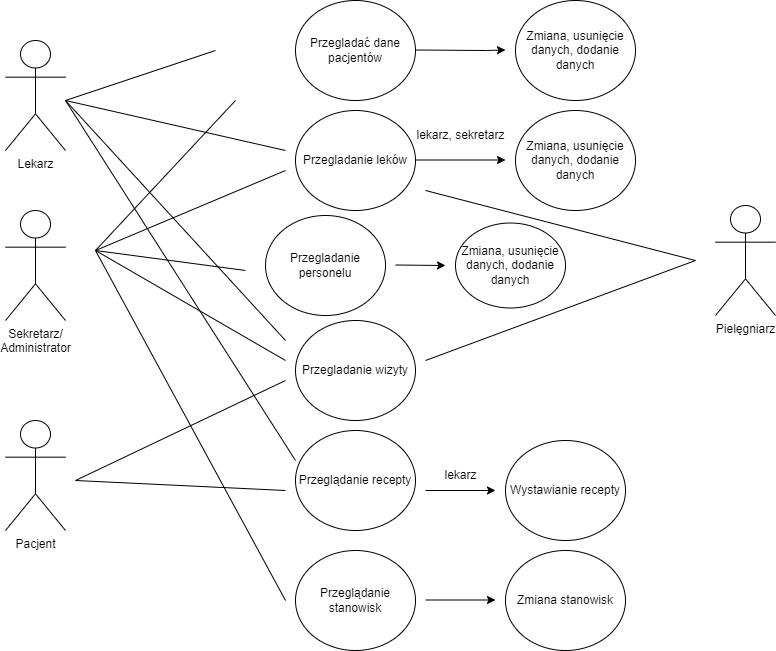

The diagram above was exported from draw.io. Its source (the exported page's mxGraphModel, read from the mxfile embedded in the PNG):
<mxGraphModel dx="1393" dy="766" grid="1" gridSize="10" guides="1" tooltips="1" connect="1" arrows="1" fold="1" page="1" pageScale="1" pageWidth="827" pageHeight="1169" math="0" shadow="0">
  <root>
    <mxCell id="0" />
    <mxCell id="1" parent="0" />
    <mxCell id="jIcnwSNYlgaUBgrzbIDh-1" value="Lekarz" style="shape=umlActor;verticalLabelPosition=bottom;verticalAlign=top;html=1;outlineConnect=0;" vertex="1" parent="1">
      <mxGeometry x="40" y="70" width="60" height="110" as="geometry" />
    </mxCell>
    <mxCell id="jIcnwSNYlgaUBgrzbIDh-2" value="Sekretarz/&lt;br&gt;Administrator" style="shape=umlActor;verticalLabelPosition=bottom;verticalAlign=top;html=1;outlineConnect=0;" vertex="1" parent="1">
      <mxGeometry x="40" y="240" width="60" height="110" as="geometry" />
    </mxCell>
    <mxCell id="jIcnwSNYlgaUBgrzbIDh-3" value="Pielęgniarz&lt;br&gt;" style="shape=umlActor;verticalLabelPosition=bottom;verticalAlign=top;html=1;outlineConnect=0;" vertex="1" parent="1">
      <mxGeometry x="750" y="235" width="60" height="110" as="geometry" />
    </mxCell>
    <mxCell id="jIcnwSNYlgaUBgrzbIDh-4" value="Przegladać dane pacjentów" style="ellipse;whiteSpace=wrap;html=1;" vertex="1" parent="1">
      <mxGeometry x="330" y="30" width="120" height="100" as="geometry" />
    </mxCell>
    <mxCell id="jIcnwSNYlgaUBgrzbIDh-6" value="Przeglądanie recepty" style="ellipse;whiteSpace=wrap;html=1;" vertex="1" parent="1">
      <mxGeometry x="330" y="460" width="120" height="100" as="geometry" />
    </mxCell>
    <mxCell id="jIcnwSNYlgaUBgrzbIDh-7" value="Przegladanie leków" style="ellipse;whiteSpace=wrap;html=1;" vertex="1" parent="1">
      <mxGeometry x="330" y="140" width="120" height="100" as="geometry" />
    </mxCell>
    <mxCell id="jIcnwSNYlgaUBgrzbIDh-9" value="Pacjent&lt;br&gt;" style="shape=umlActor;verticalLabelPosition=bottom;verticalAlign=top;html=1;outlineConnect=0;" vertex="1" parent="1">
      <mxGeometry x="40" y="450" width="60" height="110" as="geometry" />
    </mxCell>
    <mxCell id="jIcnwSNYlgaUBgrzbIDh-10" value="" style="endArrow=none;html=1;rounded=0;" edge="1" parent="1">
      <mxGeometry width="50" height="50" relative="1" as="geometry">
        <mxPoint x="100" y="130" as="sourcePoint" />
        <mxPoint x="250" y="80" as="targetPoint" />
      </mxGeometry>
    </mxCell>
    <mxCell id="jIcnwSNYlgaUBgrzbIDh-12" value="" style="endArrow=classic;html=1;rounded=0;" edge="1" parent="1">
      <mxGeometry width="50" height="50" relative="1" as="geometry">
        <mxPoint x="450" y="79.5" as="sourcePoint" />
        <mxPoint x="540" y="79.5" as="targetPoint" />
        <Array as="points">
          <mxPoint x="520" y="80" />
        </Array>
      </mxGeometry>
    </mxCell>
    <mxCell id="jIcnwSNYlgaUBgrzbIDh-13" value="Zmiana, usunięcie danych, dodanie danych" style="ellipse;whiteSpace=wrap;html=1;" vertex="1" parent="1">
      <mxGeometry x="550" y="30" width="120" height="100" as="geometry" />
    </mxCell>
    <mxCell id="jIcnwSNYlgaUBgrzbIDh-14" value="" style="endArrow=none;html=1;rounded=0;" edge="1" parent="1">
      <mxGeometry width="50" height="50" relative="1" as="geometry">
        <mxPoint x="130" y="280" as="sourcePoint" />
        <mxPoint x="270" y="130" as="targetPoint" />
      </mxGeometry>
    </mxCell>
    <mxCell id="jIcnwSNYlgaUBgrzbIDh-16" value="" style="endArrow=none;html=1;rounded=0;" edge="1" parent="1">
      <mxGeometry width="50" height="50" relative="1" as="geometry">
        <mxPoint x="460" y="220" as="sourcePoint" />
        <mxPoint x="730" y="290" as="targetPoint" />
      </mxGeometry>
    </mxCell>
    <mxCell id="jIcnwSNYlgaUBgrzbIDh-17" value="" style="endArrow=none;html=1;rounded=0;" edge="1" parent="1">
      <mxGeometry width="50" height="50" relative="1" as="geometry">
        <mxPoint x="100" y="130" as="sourcePoint" />
        <mxPoint x="320" y="180" as="targetPoint" />
      </mxGeometry>
    </mxCell>
    <mxCell id="jIcnwSNYlgaUBgrzbIDh-18" value="" style="endArrow=none;html=1;rounded=0;" edge="1" parent="1">
      <mxGeometry width="50" height="50" relative="1" as="geometry">
        <mxPoint x="130" y="280" as="sourcePoint" />
        <mxPoint x="320" y="200" as="targetPoint" />
      </mxGeometry>
    </mxCell>
    <mxCell id="jIcnwSNYlgaUBgrzbIDh-19" value="Przegladanie wizyty" style="ellipse;whiteSpace=wrap;html=1;" vertex="1" parent="1">
      <mxGeometry x="330" y="350" width="120" height="100" as="geometry" />
    </mxCell>
    <mxCell id="jIcnwSNYlgaUBgrzbIDh-20" value="" style="endArrow=none;html=1;rounded=0;" edge="1" parent="1">
      <mxGeometry width="50" height="50" relative="1" as="geometry">
        <mxPoint x="110" y="510" as="sourcePoint" />
        <mxPoint x="320" y="410" as="targetPoint" />
      </mxGeometry>
    </mxCell>
    <mxCell id="jIcnwSNYlgaUBgrzbIDh-21" value="" style="endArrow=none;html=1;rounded=0;" edge="1" parent="1">
      <mxGeometry width="50" height="50" relative="1" as="geometry">
        <mxPoint x="110" y="510" as="sourcePoint" />
        <mxPoint x="320" y="520" as="targetPoint" />
      </mxGeometry>
    </mxCell>
    <mxCell id="jIcnwSNYlgaUBgrzbIDh-22" value="" style="endArrow=none;html=1;rounded=0;" edge="1" parent="1">
      <mxGeometry width="50" height="50" relative="1" as="geometry">
        <mxPoint x="100" y="130" as="sourcePoint" />
        <mxPoint x="320" y="370" as="targetPoint" />
      </mxGeometry>
    </mxCell>
    <mxCell id="jIcnwSNYlgaUBgrzbIDh-23" value="" style="endArrow=none;html=1;rounded=0;entryX=0;entryY=0.3;entryDx=0;entryDy=0;entryPerimeter=0;" edge="1" parent="1" target="jIcnwSNYlgaUBgrzbIDh-6">
      <mxGeometry width="50" height="50" relative="1" as="geometry">
        <mxPoint x="100" y="130" as="sourcePoint" />
        <mxPoint x="440" y="350" as="targetPoint" />
      </mxGeometry>
    </mxCell>
    <mxCell id="jIcnwSNYlgaUBgrzbIDh-25" value="" style="endArrow=classic;html=1;rounded=0;" edge="1" parent="1">
      <mxGeometry width="50" height="50" relative="1" as="geometry">
        <mxPoint x="450" y="189.5" as="sourcePoint" />
        <mxPoint x="540" y="189.5" as="targetPoint" />
      </mxGeometry>
    </mxCell>
    <mxCell id="jIcnwSNYlgaUBgrzbIDh-26" value="Zmiana, usunięcie danych, dodanie danych" style="ellipse;whiteSpace=wrap;html=1;" vertex="1" parent="1">
      <mxGeometry x="550" y="140" width="120" height="100" as="geometry" />
    </mxCell>
    <mxCell id="jIcnwSNYlgaUBgrzbIDh-28" value="" style="endArrow=none;html=1;rounded=0;" edge="1" parent="1">
      <mxGeometry width="50" height="50" relative="1" as="geometry">
        <mxPoint x="730" y="290" as="sourcePoint" />
        <mxPoint x="460" y="390" as="targetPoint" />
      </mxGeometry>
    </mxCell>
    <mxCell id="jIcnwSNYlgaUBgrzbIDh-29" value="" style="endArrow=none;html=1;rounded=0;" edge="1" parent="1">
      <mxGeometry width="50" height="50" relative="1" as="geometry">
        <mxPoint x="130" y="280" as="sourcePoint" />
        <mxPoint x="320" y="390" as="targetPoint" />
      </mxGeometry>
    </mxCell>
    <mxCell id="jIcnwSNYlgaUBgrzbIDh-31" value="Przeglądanie stanowisk" style="ellipse;whiteSpace=wrap;html=1;" vertex="1" parent="1">
      <mxGeometry x="330" y="580" width="120" height="100" as="geometry" />
    </mxCell>
    <mxCell id="jIcnwSNYlgaUBgrzbIDh-34" value="" style="endArrow=classic;html=1;rounded=0;" edge="1" parent="1">
      <mxGeometry width="50" height="50" relative="1" as="geometry">
        <mxPoint x="460" y="520" as="sourcePoint" />
        <mxPoint x="530" y="520" as="targetPoint" />
      </mxGeometry>
    </mxCell>
    <mxCell id="jIcnwSNYlgaUBgrzbIDh-35" value="" style="endArrow=none;html=1;rounded=0;" edge="1" parent="1">
      <mxGeometry width="50" height="50" relative="1" as="geometry">
        <mxPoint x="130" y="280" as="sourcePoint" />
        <mxPoint x="320" y="630" as="targetPoint" />
      </mxGeometry>
    </mxCell>
    <mxCell id="jIcnwSNYlgaUBgrzbIDh-36" value="Zmiana stanowisk" style="ellipse;whiteSpace=wrap;html=1;" vertex="1" parent="1">
      <mxGeometry x="540" y="580" width="120" height="100" as="geometry" />
    </mxCell>
    <mxCell id="jIcnwSNYlgaUBgrzbIDh-37" value="Wystawianie recepty" style="ellipse;whiteSpace=wrap;html=1;" vertex="1" parent="1">
      <mxGeometry x="540" y="470" width="120" height="100" as="geometry" />
    </mxCell>
    <mxCell id="jIcnwSNYlgaUBgrzbIDh-39" value="" style="endArrow=classic;html=1;rounded=0;" edge="1" parent="1">
      <mxGeometry width="50" height="50" relative="1" as="geometry">
        <mxPoint x="460" y="629.5" as="sourcePoint" />
        <mxPoint x="530" y="629.5" as="targetPoint" />
      </mxGeometry>
    </mxCell>
    <mxCell id="jIcnwSNYlgaUBgrzbIDh-40" value="Przegladanie personelu" style="ellipse;whiteSpace=wrap;html=1;" vertex="1" parent="1">
      <mxGeometry x="300" y="245" width="120" height="100" as="geometry" />
    </mxCell>
    <mxCell id="jIcnwSNYlgaUBgrzbIDh-41" value="" style="endArrow=none;html=1;rounded=0;" edge="1" parent="1">
      <mxGeometry width="50" height="50" relative="1" as="geometry">
        <mxPoint x="130" y="280" as="sourcePoint" />
        <mxPoint x="280" y="300" as="targetPoint" />
      </mxGeometry>
    </mxCell>
    <mxCell id="jIcnwSNYlgaUBgrzbIDh-42" value="lekarz, sekretarz" style="text;html=1;align=center;verticalAlign=middle;resizable=0;points=[];autosize=1;strokeColor=none;fillColor=none;" vertex="1" parent="1">
      <mxGeometry x="440" y="150" width="110" height="30" as="geometry" />
    </mxCell>
    <mxCell id="jIcnwSNYlgaUBgrzbIDh-43" value="lekarz" style="text;html=1;align=center;verticalAlign=middle;resizable=0;points=[];autosize=1;strokeColor=none;fillColor=none;" vertex="1" parent="1">
      <mxGeometry x="465" y="490" width="60" height="30" as="geometry" />
    </mxCell>
    <mxCell id="jIcnwSNYlgaUBgrzbIDh-44" value="" style="endArrow=classic;html=1;rounded=0;" edge="1" parent="1">
      <mxGeometry width="50" height="50" relative="1" as="geometry">
        <mxPoint x="430" y="294.5" as="sourcePoint" />
        <mxPoint x="480" y="295" as="targetPoint" />
      </mxGeometry>
    </mxCell>
    <mxCell id="jIcnwSNYlgaUBgrzbIDh-45" value="Zmiana, usunięcie danych, dodanie danych" style="ellipse;whiteSpace=wrap;html=1;" vertex="1" parent="1">
      <mxGeometry x="490" y="252.5" width="110" height="85" as="geometry" />
    </mxCell>
  </root>
</mxGraphModel>